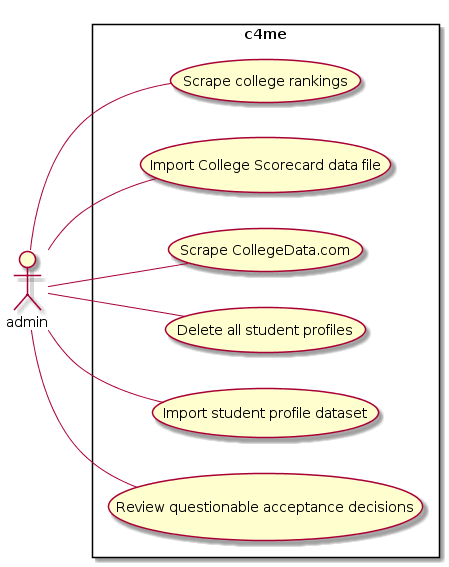

The diagram above was rendered by PlantUML. Its source (embedded in the PNG):
@startuml
left to right direction

    
actor admin


rectangle c4me{
    (Scrape college rankings) as UCA1
    (Import College Scorecard data file) as UCA2
    (Scrape CollegeData.com) as UCA3
    (Delete all student profiles) as UCA4
    (Import student profile dataset) as UCA5
    (Review questionable acceptance decisions) as UCA6

    admin -- UCA1
    admin -- UCA2
    admin -- UCA3
    admin -- UCA4
    admin -- UCA5
    admin -- UCA6
}
@enduml